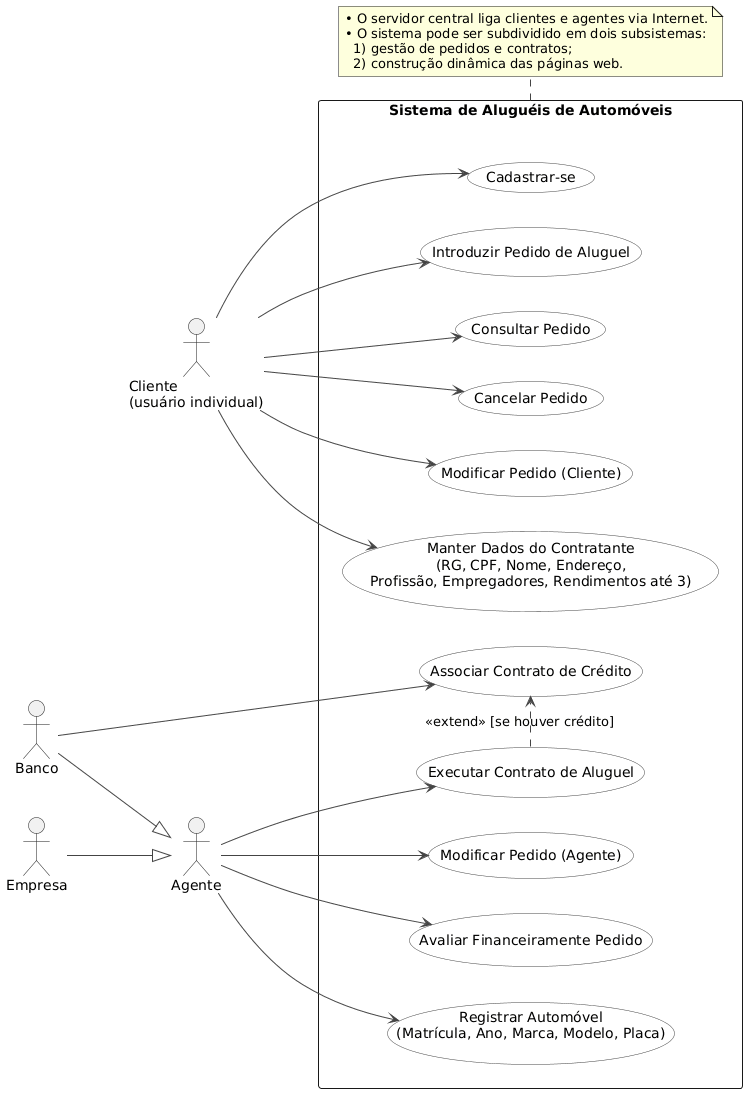

The diagram above was rendered by PlantUML. Its source (embedded in the PNG):
@startuml
left to right direction
skinparam packageStyle rectangle
skinparam usecase {
  BackgroundColor #FFFFFF
  BorderColor #444444
  ArrowColor #444444
}

actor "Cliente\n(usuário individual)" as Cliente
actor "Agente" as Agente
actor "Banco" as Banco
actor "Empresa" as Empresa

Banco --|> Agente
Empresa --|> Agente

rectangle "Sistema de Aluguéis de Automóveis" as Sistema {

  usecase "Cadastrar-se" as UC_Cadastrar

  usecase "Introduzir Pedido de Aluguel" as UC_Introduzir
  usecase "Consultar Pedido" as UC_Consultar
  usecase "Cancelar Pedido" as UC_Cancelar

  ' Casos de uso separados de Modificar Pedido
  usecase "Modificar Pedido (Cliente)" as UC_ModCliente
  usecase "Modificar Pedido (Agente)" as UC_ModAgente

  usecase "Avaliar Financeiramente Pedido" as UC_Avaliar
  usecase "Executar Contrato de Aluguel" as UC_Executar
  usecase "Associar Contrato de Crédito" as UC_Credito

  usecase "Manter Dados do Contratante\n(RG, CPF, Nome, Endereço,\nProfissão, Empregadores, Rendimentos até 3)" as UC_Contratante

  usecase "Registrar Automóvel\n(Matrícula, Ano, Marca, Modelo, Placa)" as UC_Automovel
}

' Cliente
Cliente --> UC_Cadastrar
Cliente --> UC_Introduzir
Cliente --> UC_Consultar
Cliente --> UC_Cancelar
Cliente --> UC_ModCliente
Cliente --> UC_Contratante

' Agente
Agente --> UC_ModAgente
Agente --> UC_Avaliar
Agente --> UC_Executar
Agente --> UC_Automovel

' Banco
Banco --> UC_Credito

' Extensão para contrato de crédito
UC_Executar .> UC_Credito : <<extend>> [se houver crédito]

note bottom of Sistema
  • O servidor central liga clientes e agentes via Internet.
  • O sistema pode ser subdividido em dois subsistemas:
    1) gestão de pedidos e contratos;
    2) construção dinâmica das páginas web.
end note
@enduml